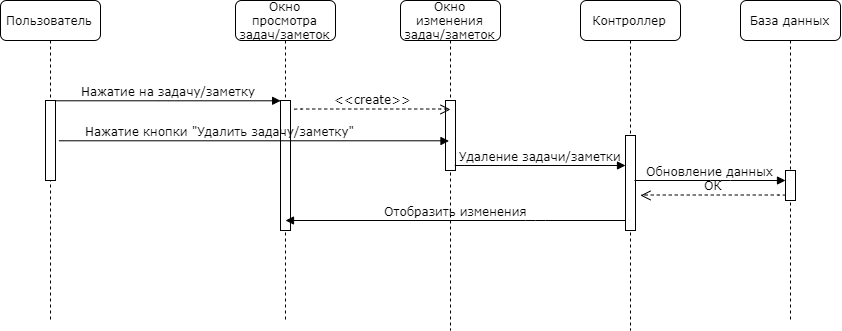

The diagram above was exported from draw.io. Its source (the exported page's mxGraphModel, read from the mxfile embedded in the PNG):
<mxGraphModel dx="1097" dy="534" grid="1" gridSize="10" guides="1" tooltips="1" connect="1" arrows="1" fold="1" page="1" pageScale="1" pageWidth="1100" pageHeight="850" background="#ffffff" math="0" shadow="0">
  <root>
    <mxCell id="0" />
    <mxCell id="1" parent="0" />
    <mxCell id="7baba1c4bc27f4b0-2" value="Окно просмотра задач/заметок" style="shape=umlLifeline;perimeter=lifelinePerimeter;whiteSpace=wrap;html=1;container=1;collapsible=0;recursiveResize=0;outlineConnect=0;rounded=1;shadow=0;comic=0;labelBackgroundColor=none;strokeColor=#000000;strokeWidth=1;fillColor=#FFFFFF;fontFamily=Verdana;fontSize=12;fontColor=#000000;align=center;" parent="1" vertex="1">
      <mxGeometry x="335" y="80" width="100" height="320" as="geometry" />
    </mxCell>
    <mxCell id="7baba1c4bc27f4b0-10" value="" style="html=1;points=[];perimeter=orthogonalPerimeter;rounded=0;shadow=0;comic=0;labelBackgroundColor=none;strokeColor=#000000;strokeWidth=1;fillColor=#FFFFFF;fontFamily=Verdana;fontSize=12;fontColor=#000000;align=center;" parent="7baba1c4bc27f4b0-2" vertex="1">
      <mxGeometry x="45" y="100" width="10" height="130" as="geometry" />
    </mxCell>
    <mxCell id="7baba1c4bc27f4b0-3" value="Контроллер" style="shape=umlLifeline;perimeter=lifelinePerimeter;whiteSpace=wrap;html=1;container=1;collapsible=0;recursiveResize=0;outlineConnect=0;rounded=1;shadow=0;comic=0;labelBackgroundColor=none;strokeColor=#000000;strokeWidth=1;fillColor=#FFFFFF;fontFamily=Verdana;fontSize=12;fontColor=#000000;align=center;" parent="1" vertex="1">
      <mxGeometry x="680" y="80" width="100" height="330" as="geometry" />
    </mxCell>
    <mxCell id="7baba1c4bc27f4b0-13" value="" style="html=1;points=[];perimeter=orthogonalPerimeter;rounded=0;shadow=0;comic=0;labelBackgroundColor=none;strokeColor=#000000;strokeWidth=1;fillColor=#FFFFFF;fontFamily=Verdana;fontSize=12;fontColor=#000000;align=center;" parent="7baba1c4bc27f4b0-3" vertex="1">
      <mxGeometry x="45" y="135" width="10" height="95" as="geometry" />
    </mxCell>
    <mxCell id="7baba1c4bc27f4b0-4" value="База данных" style="shape=umlLifeline;perimeter=lifelinePerimeter;whiteSpace=wrap;html=1;container=1;collapsible=0;recursiveResize=0;outlineConnect=0;rounded=1;shadow=0;comic=0;labelBackgroundColor=none;strokeColor=#000000;strokeWidth=1;fillColor=#FFFFFF;fontFamily=Verdana;fontSize=12;fontColor=#000000;align=center;" parent="1" vertex="1">
      <mxGeometry x="840" y="80" width="100" height="320" as="geometry" />
    </mxCell>
    <mxCell id="7baba1c4bc27f4b0-8" value="Пользователь" style="shape=umlLifeline;perimeter=lifelinePerimeter;whiteSpace=wrap;html=1;container=1;collapsible=0;recursiveResize=0;outlineConnect=0;rounded=1;shadow=0;comic=0;labelBackgroundColor=none;strokeColor=#000000;strokeWidth=1;fillColor=#FFFFFF;fontFamily=Verdana;fontSize=12;fontColor=#000000;align=center;" parent="1" vertex="1">
      <mxGeometry x="100" y="80" width="100" height="320" as="geometry" />
    </mxCell>
    <mxCell id="7baba1c4bc27f4b0-9" value="" style="html=1;points=[];perimeter=orthogonalPerimeter;rounded=0;shadow=0;comic=0;labelBackgroundColor=none;strokeColor=#000000;strokeWidth=1;fillColor=#FFFFFF;fontFamily=Verdana;fontSize=12;fontColor=#000000;align=center;" parent="7baba1c4bc27f4b0-8" vertex="1">
      <mxGeometry x="45" y="100" width="10" height="80" as="geometry" />
    </mxCell>
    <mxCell id="7baba1c4bc27f4b0-16" value="" style="html=1;points=[];perimeter=orthogonalPerimeter;rounded=0;shadow=0;comic=0;labelBackgroundColor=none;strokeColor=#000000;strokeWidth=1;fillColor=#FFFFFF;fontFamily=Verdana;fontSize=12;fontColor=#000000;align=center;" parent="1" vertex="1">
      <mxGeometry x="885" y="250" width="10" height="30" as="geometry" />
    </mxCell>
    <mxCell id="7baba1c4bc27f4b0-17" value="Обновление данных" style="html=1;verticalAlign=bottom;endArrow=block;labelBackgroundColor=none;fontFamily=Verdana;fontSize=12;edgeStyle=elbowEdgeStyle;elbow=vertical;" parent="1" target="7baba1c4bc27f4b0-16" edge="1">
      <mxGeometry relative="1" as="geometry">
        <mxPoint x="734" y="260" as="sourcePoint" />
        <Array as="points">
          <mxPoint x="820" y="260" />
          <mxPoint x="780" y="330" />
          <mxPoint x="810" y="320" />
          <mxPoint x="740" y="220" />
        </Array>
      </mxGeometry>
    </mxCell>
    <mxCell id="7baba1c4bc27f4b0-30" value="ОК" style="html=1;verticalAlign=bottom;endArrow=open;dashed=1;endSize=8;labelBackgroundColor=none;fontFamily=Verdana;fontSize=12;edgeStyle=elbowEdgeStyle;elbow=vertical;" parent="1" edge="1">
      <mxGeometry relative="1" as="geometry">
        <mxPoint x="740" y="275" as="targetPoint" />
        <Array as="points">
          <mxPoint x="850" y="274.5" />
          <mxPoint x="825" y="294" />
          <mxPoint x="925" y="544" />
        </Array>
        <mxPoint x="885" y="275" as="sourcePoint" />
      </mxGeometry>
    </mxCell>
    <mxCell id="7baba1c4bc27f4b0-11" value="Нажатие на задачу/заметку" style="html=1;verticalAlign=bottom;endArrow=block;entryX=0;entryY=0;labelBackgroundColor=none;fontFamily=Verdana;fontSize=12;edgeStyle=elbowEdgeStyle;elbow=vertical;" parent="1" source="7baba1c4bc27f4b0-9" target="7baba1c4bc27f4b0-10" edge="1">
      <mxGeometry relative="1" as="geometry">
        <mxPoint x="220" y="190" as="sourcePoint" />
      </mxGeometry>
    </mxCell>
    <mxCell id="nfVmxjQnmOIHNA1q2kLA-1" value="Отобразить изменения" style="html=1;verticalAlign=bottom;endArrow=block;labelBackgroundColor=none;fontFamily=Verdana;fontSize=12;edgeStyle=elbowEdgeStyle;elbow=vertical;" edge="1" parent="1">
      <mxGeometry relative="1" as="geometry">
        <mxPoint x="725" y="300" as="sourcePoint" />
        <mxPoint x="385" y="300" as="targetPoint" />
        <Array as="points">
          <mxPoint x="635" y="300" />
        </Array>
      </mxGeometry>
    </mxCell>
    <mxCell id="nfVmxjQnmOIHNA1q2kLA-2" value="Окно изменения задач/заметок" style="shape=umlLifeline;perimeter=lifelinePerimeter;whiteSpace=wrap;html=1;container=1;collapsible=0;recursiveResize=0;outlineConnect=0;rounded=1;shadow=0;comic=0;labelBackgroundColor=none;strokeColor=#000000;strokeWidth=1;fillColor=#FFFFFF;fontFamily=Verdana;fontSize=12;fontColor=#000000;align=center;" vertex="1" parent="1">
      <mxGeometry x="500" y="80" width="100" height="330" as="geometry" />
    </mxCell>
    <mxCell id="nfVmxjQnmOIHNA1q2kLA-3" value="" style="html=1;points=[];perimeter=orthogonalPerimeter;rounded=0;shadow=0;comic=0;labelBackgroundColor=none;strokeColor=#000000;strokeWidth=1;fillColor=#FFFFFF;fontFamily=Verdana;fontSize=12;fontColor=#000000;align=center;" vertex="1" parent="nfVmxjQnmOIHNA1q2kLA-2">
      <mxGeometry x="45" y="100" width="10" height="70" as="geometry" />
    </mxCell>
    <mxCell id="nfVmxjQnmOIHNA1q2kLA-4" value="&amp;lt;&amp;lt;create&amp;gt;&amp;gt;" style="html=1;verticalAlign=bottom;endArrow=open;dashed=1;endSize=8;labelBackgroundColor=none;fontFamily=Verdana;fontSize=12;edgeStyle=elbowEdgeStyle;elbow=vertical;" edge="1" parent="1">
      <mxGeometry relative="1" as="geometry">
        <mxPoint x="550" y="189" as="targetPoint" />
        <Array as="points">
          <mxPoint x="358.5" y="188.5" />
          <mxPoint x="333.5" y="208" />
          <mxPoint x="433.5" y="458" />
        </Array>
        <mxPoint x="394" y="189" as="sourcePoint" />
      </mxGeometry>
    </mxCell>
    <mxCell id="nfVmxjQnmOIHNA1q2kLA-9" value="Нажатие кнопки &quot;Удалить задачу/заметку&quot;" style="html=1;verticalAlign=bottom;endArrow=block;labelBackgroundColor=none;fontFamily=Verdana;fontSize=12;edgeStyle=elbowEdgeStyle;elbow=vertical;" edge="1" parent="1">
      <mxGeometry x="-0.1714" relative="1" as="geometry">
        <mxPoint x="158.5" y="220" as="sourcePoint" />
        <mxPoint x="548.5" y="220.5" as="targetPoint" />
        <mxPoint as="offset" />
      </mxGeometry>
    </mxCell>
    <mxCell id="nfVmxjQnmOIHNA1q2kLA-17" value="Удаление задачи/заметки" style="html=1;verticalAlign=bottom;endArrow=block;labelBackgroundColor=none;fontFamily=Verdana;fontSize=12;edgeStyle=elbowEdgeStyle;elbow=vertical;exitX=0.995;exitY=0.931;exitDx=0;exitDy=0;exitPerimeter=0;" edge="1" parent="1" source="nfVmxjQnmOIHNA1q2kLA-3">
      <mxGeometry x="0.0028" relative="1" as="geometry">
        <mxPoint x="560" y="320" as="sourcePoint" />
        <mxPoint x="725" y="245" as="targetPoint" />
        <mxPoint as="offset" />
        <Array as="points">
          <mxPoint x="725" y="245" />
          <mxPoint x="725" y="245" />
          <mxPoint x="650" y="245" />
        </Array>
      </mxGeometry>
    </mxCell>
  </root>
</mxGraphModel>